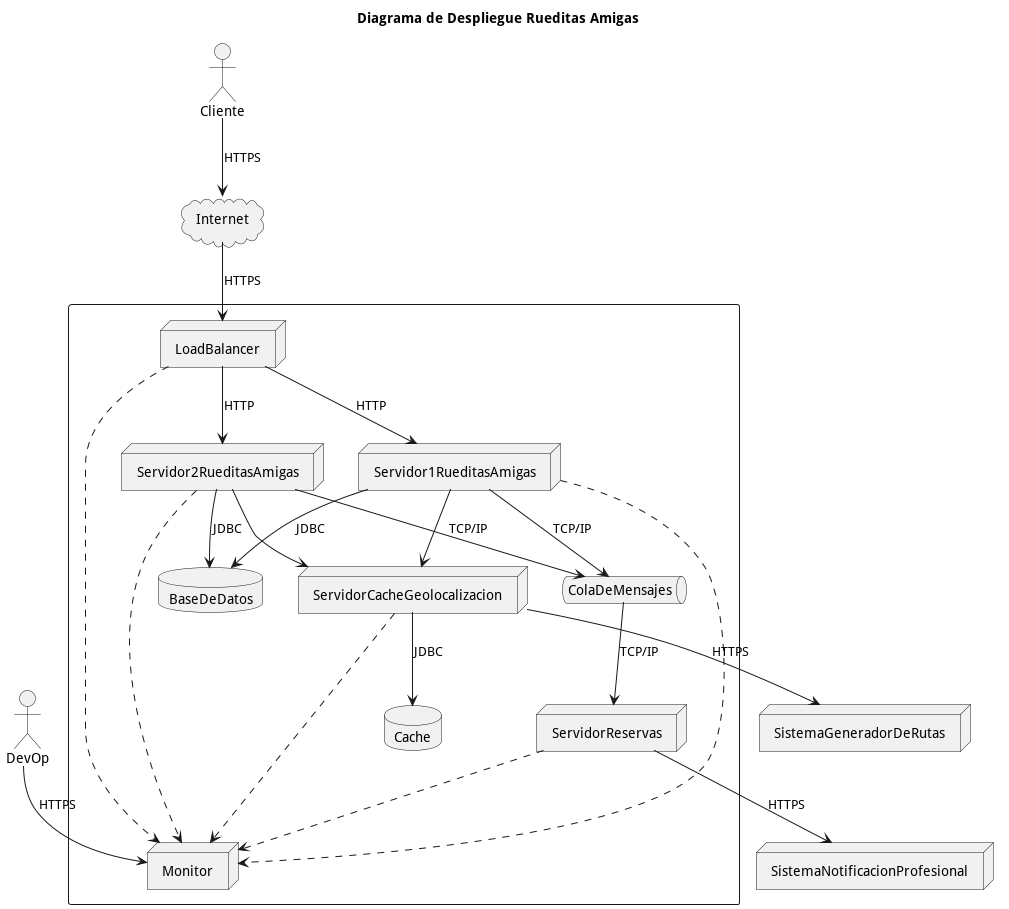

The diagram above was rendered by PlantUML. Its source (embedded in the PNG):
@startuml
title Diagrama de Despliegue Rueditas Amigas

node "SistemaGeneradorDeRutas"
actor "Cliente"
actor "DevOp"
cloud "Internet"
node "SistemaNotificacionProfesional"


rectangle  {
node "LoadBalancer"
node "Servidor1RueditasAmigas" {

}
node "Servidor2RueditasAmigas"
node "ServidorCacheGeolocalizacion"
node "ServidorReservas"
node "Monitor"
queue "ColaDeMensajes"
database "Cache"
database "BaseDeDatos"

"LoadBalancer" --> "Servidor1RueditasAmigas" : HTTP
"LoadBalancer" --> "Servidor2RueditasAmigas" : HTTP
"Servidor1RueditasAmigas" --> "BaseDeDatos" : JDBC
"Servidor2RueditasAmigas" --> "BaseDeDatos" : JDBC
"Servidor1RueditasAmigas" --> "ColaDeMensajes" : TCP/IP
"Servidor2RueditasAmigas" --> "ColaDeMensajes" : TCP/IP
"Servidor1RueditasAmigas" --> "ServidorCacheGeolocalizacion"
"Servidor2RueditasAmigas" --> "ServidorCacheGeolocalizacion"
"Cliente" --> "Internet" : HTTPS
"Internet" --> "LoadBalancer" : HTTPS
"ServidorCacheGeolocalizacion" --> "Cache": JDBC
"ServidorCacheGeolocalizacion" --> "SistemaGeneradorDeRutas": HTTPS
"ServidorReservas" --> "SistemaNotificacionProfesional"  : HTTPS
"ColaDeMensajes" --> "ServidorReservas": TCP/IP



"LoadBalancer" ..> "Monitor"
"Servidor1RueditasAmigas" ..> "Monitor"
"Servidor2RueditasAmigas" ..> "Monitor"
"ServidorCacheGeolocalizacion" ..> "Monitor"
"ServidorReservas" ..> "Monitor"
"DevOp" --> "Monitor" : HTTPS
}


@enduml